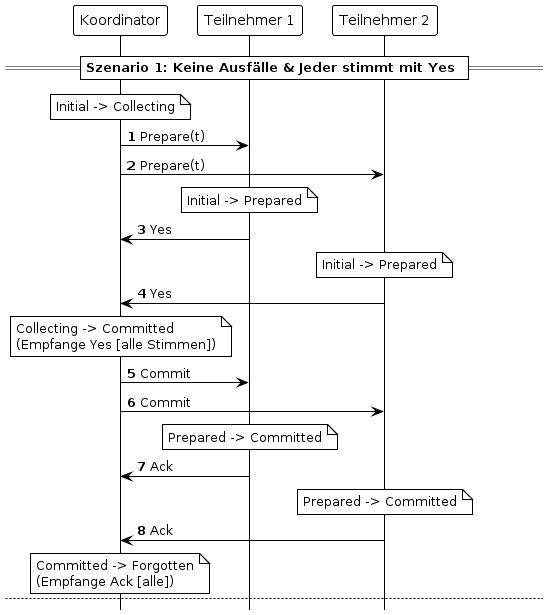

The diagram above was rendered by PlantUML. Its source (embedded in the PNG):
@startuml
!theme plain
hide footbox

' === ÄNDERE DIESE ZAHL (1 bis 6), UM DEINE FOLIEN ZU GENERIEREN ===
!define STEP 4

participant "Koordinator" as C
participant "Teilnehmer 1" as P1
participant "Teilnehmer 2" as P2

' ==========================================
== Szenario 1: Keine Ausfälle & Jeder stimmt mit Yes ==
' ==========================================
autonumber 1

' --- SCHRITT 1 ---
note over C: Initial -> Collecting
C -> P1 : Prepare(t)
C -> P2 : Prepare(t)

' --- SCHRITT 2 ---
!if (STEP >= 2)
note over P1: Initial -> Prepared
P1 -> C : Yes
note over P2: Initial -> Prepared
P2 -> C : Yes
!endif

' --- SCHRITT 3 ---
!if (STEP >= 3)
note over C: Collecting -> Committed\n(Empfange Yes [alle Stimmen])
C -> P1 : Commit
C -> P2 : Commit
!endif

' --- SCHRITT 4 ---
!if (STEP >= 4)
note over P1: Prepared -> Committed
P1 -> C : Ack
note over P2: Prepared -> Committed
P2 -> C : Ack
note over C: Committed -> Forgotten\n(Empfange Ack [alle])
!endif


' ==========================================
newpage
' ==========================================
== Szenario 2: Eine No-Stimme trifft zuerst ein ==
' ==========================================
autonumber 1

' --- SCHRITT 1 ---
note over C: Initial -> Collecting
C -> P1 : Prepare(t)
C -> P2 : Prepare(t)

' --- SCHRITT 2 ---
!if (STEP >= 2)
note over P2: Initial -> Aborted
P2 -> C : No
!endif

' --- SCHRITT 3 ---
!if (STEP >= 3)
note over C: Collecting -> Aborted\n(Empfange No)

' P1 sendet das Yes zeitgleich, es "verschwindet" aber im Netzwerkkanal
note over P1: Initial -> Prepared
P1 -> C : Yes 
!endif

' --- SCHRITT 4 ---
!if (STEP >= 4)
' newpage
C -> P2 : Abort
C -> P1 : Abort
!endif

' --- SCHRITT 5 ---
!if (STEP >= 5)
note over P1: Prepared -> Aborted\n(Empfange Abort)
P1 -> C : Ack
note over P2: Aborted -> Aborted
P2 -> C : Ack
note over C: Aborted -> Forgotten\n(Empfange Ack [alle])
!endif


' ==========================================
newpage
' ==========================================
== Szenario 3: Ausfall - Nachrichtenverlust & Timeout ==
' ==========================================
autonumber 1

' --- SCHRITT 1 ---
note over C: Initial -> Collecting
C -> P1 : Prepare(t)
C ->x P2 : Prepare(t)
note right of P2 : Netzwerkfehler:\nNachricht verloren

' --- SCHRITT 2 ---
!if (STEP >= 2)
note over P1: Initial -> Prepared
P1 -> C : Yes
!endif

' --- SCHRITT 3 ---
!if (STEP >= 3)
newpage
... ...
note over C: Collecting -> Collecting\n(Zeitüberschreitung [r>0])
C -> P2 : Prepare(t)
!endif

' --- SCHRITT 4 ---
!if (STEP >= 4)
note over P2: Initial -> Prepared
P2 -> C : Yes
!endif

' --- SCHRITT 5 ---
!if (STEP >= 5)
note over C: Collecting -> Committed\n(Empfange Yes [alle Stimmen])
C -> P1 : Commit
C -> P2 : Commit
!endif

' --- SCHRITT 6 ---
!if (STEP >= 6)
note over P1: Prepared -> Committed
P1 -> C : Ack
note over P2: Prepared -> Committed
P2 -> C : Ack
note over C: Committed -> Forgotten\n(Empfange Ack [alle])
!endif


' ==========================================
newpage
' ==========================================
== Szenario 4: Isolierter Teilnehmer ==
' ==========================================
autonumber 1

' --- SCHRITT 1 ---
note over C: Initial -> Collecting
C -> P1 : Prepare(t)
C ->x P2 : Prepare(t)
note right of P2 : Netzwerk fehlerhaft:\nP2 komplett isoliert

' --- SCHRITT 2 ---
!if (STEP >= 2)
note over P1: Initial -> Prepared
P1 -> C : Yes
!endif

' --- SCHRITT 3 ---
!if (STEP >= 3)
...  ...
note over C: Collecting -> Collecting\n(Zeitüberschreitung [r>0])
C ->x P2 : Prepare(t)
!endif

' --- SCHRITT 4 ---
!if (STEP >= 4)
newpage
... ...
note over C: Collecting -> Aborted\n(Zeitüberschreitung [r=0])
C -> P1 : Abort
C ->x P2 : Abort
!endif

' --- SCHRITT 5 ---
!if (STEP >= 5)
note over P1: Prepared -> Aborted
P1 -> C : Ack
note right of C: Koordinator verbleibt im\nAborted-Zustand und\nwartet weiter auf P2
!endif

' --- SCHRITT 6 ---
!if (STEP >= 6)
... ...
note over P2: Initial -> Aborted\n(Lokaler Timeout, da nie ein\nPrepare empfangen wurde)
note right of P2: P2 bricht autonom ab.\nDa er isoliert ist, kann er\nkein Ack senden.
!endif

@endif